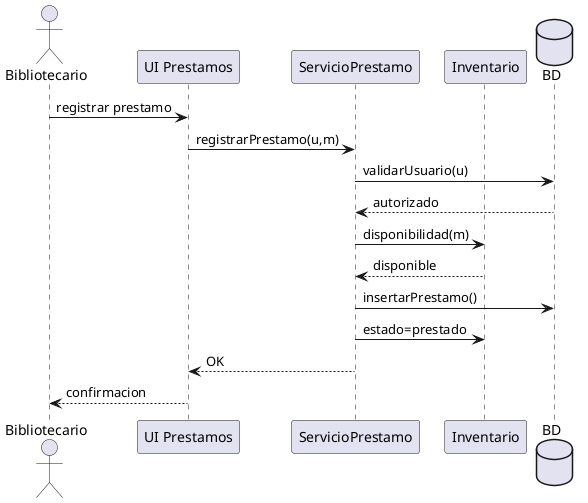

The diagram above was rendered by PlantUML. Its source (embedded in the PNG):
@startuml DS-01_RF01_prestamo
skinparam shadowing false

actor Bibliotecario
participant "UI Prestamos" as UI
participant "ServicioPrestamo" as SP
participant "Inventario" as INV
database BD
Bibliotecario -> UI: registrar prestamo
UI -> SP: registrarPrestamo(u,m)
SP -> BD: validarUsuario(u)
BD --> SP: autorizado
SP -> INV: disponibilidad(m)
INV --> SP: disponible
SP -> BD: insertarPrestamo()
SP -> INV: estado=prestado
SP --> UI: OK
UI --> Bibliotecario: confirmacion

@enduml